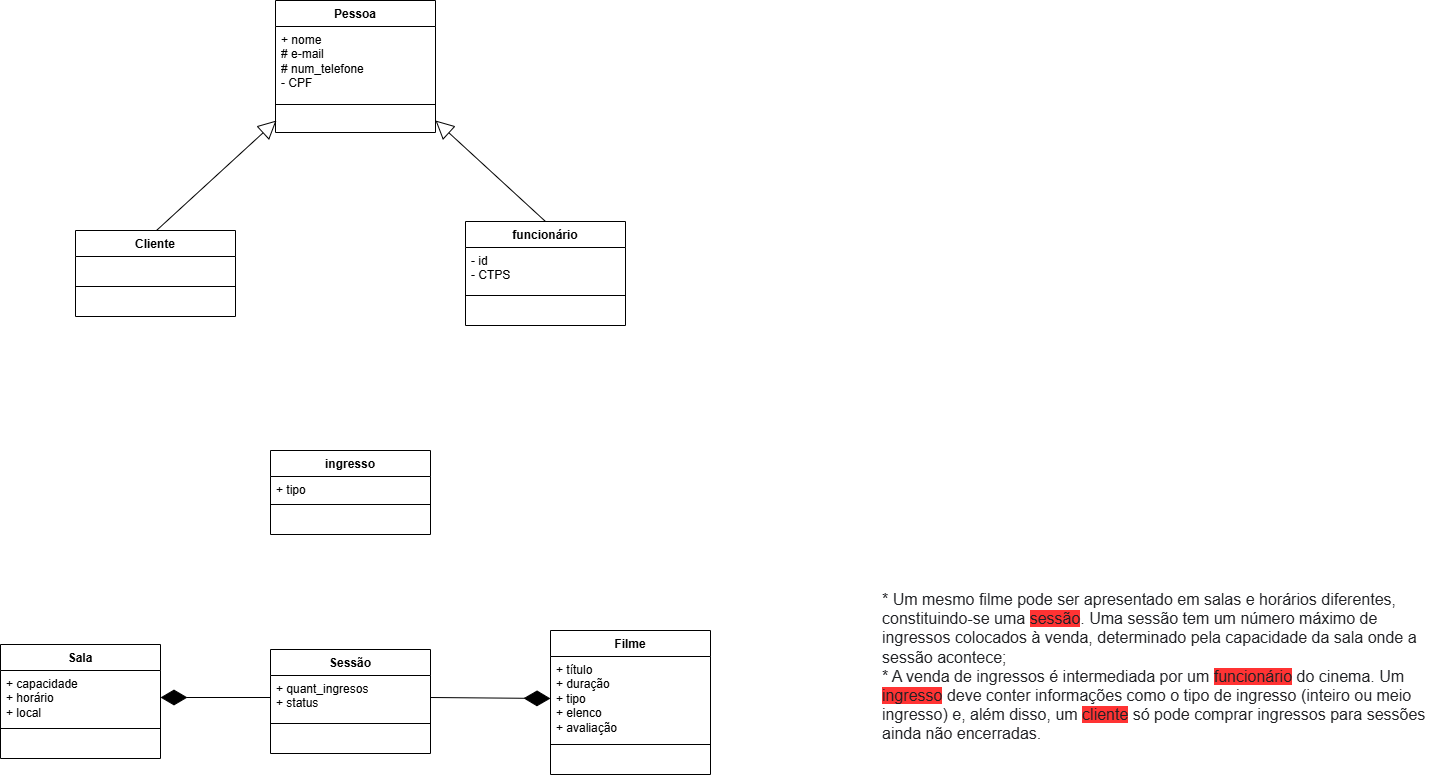

The diagram above was exported from draw.io. Its source (the exported page's mxGraphModel, read from the mxfile embedded in the PNG):
<mxGraphModel dx="1313" dy="1822" grid="1" gridSize="10" guides="1" tooltips="1" connect="1" arrows="1" fold="1" page="1" pageScale="1" pageWidth="827" pageHeight="1169" math="0" shadow="0">
  <root>
    <mxCell id="0" />
    <mxCell id="1" parent="0" />
    <mxCell id="EvQ008fk9FVna1iaEpej-1" value="&lt;div style=&quot;color: rgb(32, 33, 36); font-family: docs-Roboto, Helvetica, Arial, sans-serif; font-size: 16px; font-style: normal; font-variant-ligatures: normal; font-variant-caps: normal; font-weight: 400; letter-spacing: normal; orphans: 2; text-align: start; text-indent: 0px; text-transform: none; widows: 2; word-spacing: 0px; -webkit-text-stroke-width: 0px; white-space: normal; background-color: rgb(255, 255, 255); text-decoration-thickness: initial; text-decoration-style: initial; text-decoration-color: initial;&quot;&gt;* Um mesmo filme pode ser apresentado em salas e horários diferentes, constituindo-se uma &lt;span style=&quot;background-color: rgb(255, 51, 51);&quot;&gt;sessão&lt;/span&gt;.&amp;nbsp;Uma sessão tem um número máximo de ingressos colocados à venda, determinado pela capacidade da sala onde a sessão acontece;&amp;nbsp;&lt;/div&gt;&lt;div style=&quot;color: rgb(32, 33, 36); font-family: docs-Roboto, Helvetica, Arial, sans-serif; font-size: 16px; font-style: normal; font-variant-ligatures: normal; font-variant-caps: normal; font-weight: 400; letter-spacing: normal; orphans: 2; text-align: start; text-indent: 0px; text-transform: none; widows: 2; word-spacing: 0px; -webkit-text-stroke-width: 0px; white-space: normal; text-decoration-thickness: initial; text-decoration-style: initial; text-decoration-color: initial;&quot;&gt;&lt;span style=&quot;background-color: rgb(255, 255, 255);&quot;&gt;* A venda de ingressos é intermediada por um &lt;/span&gt;&lt;span style=&quot;background-color: rgb(255, 51, 51);&quot;&gt;funcionário&lt;/span&gt;&lt;span style=&quot;background-color: rgb(255, 255, 255);&quot;&gt; do cinema. Um &lt;/span&gt;&lt;span style=&quot;background-color: rgb(255, 51, 51);&quot;&gt;ingresso&lt;/span&gt;&lt;span style=&quot;background-color: rgb(255, 255, 255);&quot;&gt; deve conter informações como o tipo de ingresso (inteiro ou meio ingresso) e, além disso, um &lt;/span&gt;&lt;span style=&quot;background-color: rgb(255, 51, 51);&quot;&gt;cliente&lt;/span&gt;&lt;span style=&quot;background-color: rgb(255, 255, 255);&quot;&gt; só pode comprar ingressos para sessões ainda não encerradas.&amp;nbsp; &amp;nbsp;&lt;/span&gt;&lt;/div&gt;" style="text;whiteSpace=wrap;html=1;" parent="1" vertex="1">
      <mxGeometry x="880" y="-27" width="560" height="170" as="geometry" />
    </mxCell>
    <mxCell id="9wL7OPFFmHJnAG6ghd-z-1" value="Sala" style="swimlane;fontStyle=1;align=center;verticalAlign=top;childLayout=stackLayout;horizontal=1;startSize=26;horizontalStack=0;resizeParent=1;resizeParentMax=0;resizeLast=0;collapsible=1;marginBottom=0;whiteSpace=wrap;html=1;" vertex="1" parent="1">
      <mxGeometry y="34" width="160" height="114" as="geometry" />
    </mxCell>
    <mxCell id="9wL7OPFFmHJnAG6ghd-z-2" value="+ capacidade&lt;div&gt;+ horário&lt;/div&gt;&lt;div&gt;+ local&lt;/div&gt;" style="text;strokeColor=none;fillColor=none;align=left;verticalAlign=top;spacingLeft=4;spacingRight=4;overflow=hidden;rotatable=0;points=[[0,0.5],[1,0.5]];portConstraint=eastwest;whiteSpace=wrap;html=1;" vertex="1" parent="9wL7OPFFmHJnAG6ghd-z-1">
      <mxGeometry y="26" width="160" height="54" as="geometry" />
    </mxCell>
    <mxCell id="9wL7OPFFmHJnAG6ghd-z-3" value="" style="line;strokeWidth=1;fillColor=none;align=left;verticalAlign=middle;spacingTop=-1;spacingLeft=3;spacingRight=3;rotatable=0;labelPosition=right;points=[];portConstraint=eastwest;strokeColor=inherit;" vertex="1" parent="9wL7OPFFmHJnAG6ghd-z-1">
      <mxGeometry y="80" width="160" height="8" as="geometry" />
    </mxCell>
    <mxCell id="9wL7OPFFmHJnAG6ghd-z-4" value="&amp;nbsp;" style="text;strokeColor=none;fillColor=none;align=left;verticalAlign=top;spacingLeft=4;spacingRight=4;overflow=hidden;rotatable=0;points=[[0,0.5],[1,0.5]];portConstraint=eastwest;whiteSpace=wrap;html=1;" vertex="1" parent="9wL7OPFFmHJnAG6ghd-z-1">
      <mxGeometry y="88" width="160" height="26" as="geometry" />
    </mxCell>
    <mxCell id="9wL7OPFFmHJnAG6ghd-z-5" value="ingresso" style="swimlane;fontStyle=1;align=center;verticalAlign=top;childLayout=stackLayout;horizontal=1;startSize=26;horizontalStack=0;resizeParent=1;resizeParentMax=0;resizeLast=0;collapsible=1;marginBottom=0;whiteSpace=wrap;html=1;" vertex="1" parent="1">
      <mxGeometry x="270" y="-160" width="160" height="84" as="geometry" />
    </mxCell>
    <mxCell id="9wL7OPFFmHJnAG6ghd-z-6" value="+ tipo&lt;div&gt;&lt;br&gt;&lt;/div&gt;" style="text;strokeColor=none;fillColor=none;align=left;verticalAlign=top;spacingLeft=4;spacingRight=4;overflow=hidden;rotatable=0;points=[[0,0.5],[1,0.5]];portConstraint=eastwest;whiteSpace=wrap;html=1;" vertex="1" parent="9wL7OPFFmHJnAG6ghd-z-5">
      <mxGeometry y="26" width="160" height="24" as="geometry" />
    </mxCell>
    <mxCell id="9wL7OPFFmHJnAG6ghd-z-7" value="" style="line;strokeWidth=1;fillColor=none;align=left;verticalAlign=middle;spacingTop=-1;spacingLeft=3;spacingRight=3;rotatable=0;labelPosition=right;points=[];portConstraint=eastwest;strokeColor=inherit;" vertex="1" parent="9wL7OPFFmHJnAG6ghd-z-5">
      <mxGeometry y="50" width="160" height="8" as="geometry" />
    </mxCell>
    <mxCell id="9wL7OPFFmHJnAG6ghd-z-8" value="&amp;nbsp;" style="text;strokeColor=none;fillColor=none;align=left;verticalAlign=top;spacingLeft=4;spacingRight=4;overflow=hidden;rotatable=0;points=[[0,0.5],[1,0.5]];portConstraint=eastwest;whiteSpace=wrap;html=1;" vertex="1" parent="9wL7OPFFmHJnAG6ghd-z-5">
      <mxGeometry y="58" width="160" height="26" as="geometry" />
    </mxCell>
    <mxCell id="9wL7OPFFmHJnAG6ghd-z-9" value="funcionário" style="swimlane;fontStyle=1;align=center;verticalAlign=top;childLayout=stackLayout;horizontal=1;startSize=26;horizontalStack=0;resizeParent=1;resizeParentMax=0;resizeLast=0;collapsible=1;marginBottom=0;whiteSpace=wrap;html=1;" vertex="1" parent="1">
      <mxGeometry x="465" y="-389" width="160" height="104" as="geometry" />
    </mxCell>
    <mxCell id="9wL7OPFFmHJnAG6ghd-z-10" value="- id&lt;div&gt;- CTPS&lt;/div&gt;" style="text;strokeColor=none;fillColor=none;align=left;verticalAlign=top;spacingLeft=4;spacingRight=4;overflow=hidden;rotatable=0;points=[[0,0.5],[1,0.5]];portConstraint=eastwest;whiteSpace=wrap;html=1;" vertex="1" parent="9wL7OPFFmHJnAG6ghd-z-9">
      <mxGeometry y="26" width="160" height="44" as="geometry" />
    </mxCell>
    <mxCell id="9wL7OPFFmHJnAG6ghd-z-11" value="" style="line;strokeWidth=1;fillColor=none;align=left;verticalAlign=middle;spacingTop=-1;spacingLeft=3;spacingRight=3;rotatable=0;labelPosition=right;points=[];portConstraint=eastwest;strokeColor=inherit;" vertex="1" parent="9wL7OPFFmHJnAG6ghd-z-9">
      <mxGeometry y="70" width="160" height="8" as="geometry" />
    </mxCell>
    <mxCell id="9wL7OPFFmHJnAG6ghd-z-12" value="&amp;nbsp;" style="text;strokeColor=none;fillColor=none;align=left;verticalAlign=top;spacingLeft=4;spacingRight=4;overflow=hidden;rotatable=0;points=[[0,0.5],[1,0.5]];portConstraint=eastwest;whiteSpace=wrap;html=1;" vertex="1" parent="9wL7OPFFmHJnAG6ghd-z-9">
      <mxGeometry y="78" width="160" height="26" as="geometry" />
    </mxCell>
    <mxCell id="9wL7OPFFmHJnAG6ghd-z-13" value="Filme" style="swimlane;fontStyle=1;align=center;verticalAlign=top;childLayout=stackLayout;horizontal=1;startSize=26;horizontalStack=0;resizeParent=1;resizeParentMax=0;resizeLast=0;collapsible=1;marginBottom=0;whiteSpace=wrap;html=1;" vertex="1" parent="1">
      <mxGeometry x="550" y="20" width="160" height="144" as="geometry" />
    </mxCell>
    <mxCell id="9wL7OPFFmHJnAG6ghd-z-14" value="+ título&lt;div&gt;+ duração&lt;/div&gt;&lt;div&gt;+ tipo&lt;/div&gt;&lt;div&gt;+ elenco&lt;/div&gt;&lt;div&gt;+ avaliação&lt;/div&gt;" style="text;strokeColor=none;fillColor=none;align=left;verticalAlign=top;spacingLeft=4;spacingRight=4;overflow=hidden;rotatable=0;points=[[0,0.5],[1,0.5]];portConstraint=eastwest;whiteSpace=wrap;html=1;" vertex="1" parent="9wL7OPFFmHJnAG6ghd-z-13">
      <mxGeometry y="26" width="160" height="84" as="geometry" />
    </mxCell>
    <mxCell id="9wL7OPFFmHJnAG6ghd-z-15" value="" style="line;strokeWidth=1;fillColor=none;align=left;verticalAlign=middle;spacingTop=-1;spacingLeft=3;spacingRight=3;rotatable=0;labelPosition=right;points=[];portConstraint=eastwest;strokeColor=inherit;" vertex="1" parent="9wL7OPFFmHJnAG6ghd-z-13">
      <mxGeometry y="110" width="160" height="8" as="geometry" />
    </mxCell>
    <mxCell id="9wL7OPFFmHJnAG6ghd-z-16" value="&amp;nbsp;" style="text;strokeColor=none;fillColor=none;align=left;verticalAlign=top;spacingLeft=4;spacingRight=4;overflow=hidden;rotatable=0;points=[[0,0.5],[1,0.5]];portConstraint=eastwest;whiteSpace=wrap;html=1;" vertex="1" parent="9wL7OPFFmHJnAG6ghd-z-13">
      <mxGeometry y="118" width="160" height="26" as="geometry" />
    </mxCell>
    <mxCell id="9wL7OPFFmHJnAG6ghd-z-17" value="Cliente" style="swimlane;fontStyle=1;align=center;verticalAlign=top;childLayout=stackLayout;horizontal=1;startSize=26;horizontalStack=0;resizeParent=1;resizeParentMax=0;resizeLast=0;collapsible=1;marginBottom=0;whiteSpace=wrap;html=1;" vertex="1" parent="1">
      <mxGeometry x="75" y="-380" width="160" height="86" as="geometry" />
    </mxCell>
    <mxCell id="9wL7OPFFmHJnAG6ghd-z-18" value="&amp;nbsp;" style="text;strokeColor=none;fillColor=none;align=left;verticalAlign=top;spacingLeft=4;spacingRight=4;overflow=hidden;rotatable=0;points=[[0,0.5],[1,0.5]];portConstraint=eastwest;whiteSpace=wrap;html=1;" vertex="1" parent="9wL7OPFFmHJnAG6ghd-z-17">
      <mxGeometry y="26" width="160" height="26" as="geometry" />
    </mxCell>
    <mxCell id="9wL7OPFFmHJnAG6ghd-z-19" value="" style="line;strokeWidth=1;fillColor=none;align=left;verticalAlign=middle;spacingTop=-1;spacingLeft=3;spacingRight=3;rotatable=0;labelPosition=right;points=[];portConstraint=eastwest;strokeColor=inherit;" vertex="1" parent="9wL7OPFFmHJnAG6ghd-z-17">
      <mxGeometry y="52" width="160" height="8" as="geometry" />
    </mxCell>
    <mxCell id="9wL7OPFFmHJnAG6ghd-z-20" value="&amp;nbsp;" style="text;strokeColor=none;fillColor=none;align=left;verticalAlign=top;spacingLeft=4;spacingRight=4;overflow=hidden;rotatable=0;points=[[0,0.5],[1,0.5]];portConstraint=eastwest;whiteSpace=wrap;html=1;" vertex="1" parent="9wL7OPFFmHJnAG6ghd-z-17">
      <mxGeometry y="60" width="160" height="26" as="geometry" />
    </mxCell>
    <mxCell id="9wL7OPFFmHJnAG6ghd-z-21" value="Pessoa" style="swimlane;fontStyle=1;align=center;verticalAlign=top;childLayout=stackLayout;horizontal=1;startSize=26;horizontalStack=0;resizeParent=1;resizeParentMax=0;resizeLast=0;collapsible=1;marginBottom=0;whiteSpace=wrap;html=1;" vertex="1" parent="1">
      <mxGeometry x="275" y="-610" width="160" height="132" as="geometry" />
    </mxCell>
    <mxCell id="9wL7OPFFmHJnAG6ghd-z-22" value="&lt;div&gt;+ nome&lt;/div&gt;&lt;div&gt;&lt;span style=&quot;background-color: initial;&quot;&gt;# e-mail&lt;/span&gt;&lt;/div&gt;&lt;div&gt;# num_telefone&lt;/div&gt;- CPF&lt;div&gt;&lt;br&gt;&lt;/div&gt;" style="text;strokeColor=none;fillColor=none;align=left;verticalAlign=top;spacingLeft=4;spacingRight=4;overflow=hidden;rotatable=0;points=[[0,0.5],[1,0.5]];portConstraint=eastwest;whiteSpace=wrap;html=1;" vertex="1" parent="9wL7OPFFmHJnAG6ghd-z-21">
      <mxGeometry y="26" width="160" height="74" as="geometry" />
    </mxCell>
    <mxCell id="9wL7OPFFmHJnAG6ghd-z-23" value="" style="line;strokeWidth=1;fillColor=none;align=left;verticalAlign=middle;spacingTop=-1;spacingLeft=3;spacingRight=3;rotatable=0;labelPosition=right;points=[];portConstraint=eastwest;strokeColor=inherit;" vertex="1" parent="9wL7OPFFmHJnAG6ghd-z-21">
      <mxGeometry y="100" width="160" height="8" as="geometry" />
    </mxCell>
    <mxCell id="9wL7OPFFmHJnAG6ghd-z-24" value="&amp;nbsp;" style="text;strokeColor=none;fillColor=none;align=left;verticalAlign=top;spacingLeft=4;spacingRight=4;overflow=hidden;rotatable=0;points=[[0,0.5],[1,0.5]];portConstraint=eastwest;whiteSpace=wrap;html=1;" vertex="1" parent="9wL7OPFFmHJnAG6ghd-z-21">
      <mxGeometry y="108" width="160" height="24" as="geometry" />
    </mxCell>
    <mxCell id="9wL7OPFFmHJnAG6ghd-z-26" value="Sessão" style="swimlane;fontStyle=1;align=center;verticalAlign=top;childLayout=stackLayout;horizontal=1;startSize=26;horizontalStack=0;resizeParent=1;resizeParentMax=0;resizeLast=0;collapsible=1;marginBottom=0;whiteSpace=wrap;html=1;" vertex="1" parent="1">
      <mxGeometry x="270" y="39" width="160" height="104" as="geometry" />
    </mxCell>
    <mxCell id="9wL7OPFFmHJnAG6ghd-z-27" value="+ quant_ingresos&lt;div&gt;+ status&lt;/div&gt;&lt;div&gt;&lt;br&gt;&lt;/div&gt;" style="text;strokeColor=none;fillColor=none;align=left;verticalAlign=top;spacingLeft=4;spacingRight=4;overflow=hidden;rotatable=0;points=[[0,0.5],[1,0.5]];portConstraint=eastwest;whiteSpace=wrap;html=1;" vertex="1" parent="9wL7OPFFmHJnAG6ghd-z-26">
      <mxGeometry y="26" width="160" height="44" as="geometry" />
    </mxCell>
    <mxCell id="9wL7OPFFmHJnAG6ghd-z-28" value="" style="line;strokeWidth=1;fillColor=none;align=left;verticalAlign=middle;spacingTop=-1;spacingLeft=3;spacingRight=3;rotatable=0;labelPosition=right;points=[];portConstraint=eastwest;strokeColor=inherit;" vertex="1" parent="9wL7OPFFmHJnAG6ghd-z-26">
      <mxGeometry y="70" width="160" height="8" as="geometry" />
    </mxCell>
    <mxCell id="9wL7OPFFmHJnAG6ghd-z-29" value="&amp;nbsp;" style="text;strokeColor=none;fillColor=none;align=left;verticalAlign=top;spacingLeft=4;spacingRight=4;overflow=hidden;rotatable=0;points=[[0,0.5],[1,0.5]];portConstraint=eastwest;whiteSpace=wrap;html=1;" vertex="1" parent="9wL7OPFFmHJnAG6ghd-z-26">
      <mxGeometry y="78" width="160" height="26" as="geometry" />
    </mxCell>
    <mxCell id="9wL7OPFFmHJnAG6ghd-z-30" value="" style="endArrow=diamondThin;endFill=1;endSize=24;html=1;rounded=0;entryX=1;entryY=0.5;entryDx=0;entryDy=0;exitX=0;exitY=0.5;exitDx=0;exitDy=0;" edge="1" parent="1" source="9wL7OPFFmHJnAG6ghd-z-27" target="9wL7OPFFmHJnAG6ghd-z-2">
      <mxGeometry width="160" relative="1" as="geometry">
        <mxPoint x="220" y="-60" as="sourcePoint" />
        <mxPoint x="300" y="200" as="targetPoint" />
      </mxGeometry>
    </mxCell>
    <mxCell id="9wL7OPFFmHJnAG6ghd-z-32" value="" style="endArrow=block;endSize=16;endFill=0;html=1;rounded=0;entryX=0;entryY=0.5;entryDx=0;entryDy=0;exitX=0.5;exitY=0;exitDx=0;exitDy=0;" edge="1" parent="1">
      <mxGeometry width="160" relative="1" as="geometry">
        <mxPoint x="156" y="-380" as="sourcePoint" />
        <mxPoint x="276" y="-490" as="targetPoint" />
      </mxGeometry>
    </mxCell>
    <mxCell id="9wL7OPFFmHJnAG6ghd-z-34" value="" style="endArrow=block;endSize=16;endFill=0;html=1;rounded=0;entryX=1;entryY=0.5;entryDx=0;entryDy=0;exitX=0.5;exitY=0;exitDx=0;exitDy=0;" edge="1" parent="1" source="9wL7OPFFmHJnAG6ghd-z-9" target="9wL7OPFFmHJnAG6ghd-z-24">
      <mxGeometry width="160" relative="1" as="geometry">
        <mxPoint x="166" y="-370" as="sourcePoint" />
        <mxPoint x="286" y="-480" as="targetPoint" />
      </mxGeometry>
    </mxCell>
    <mxCell id="9wL7OPFFmHJnAG6ghd-z-35" value="" style="endArrow=diamondThin;endFill=1;endSize=24;html=1;rounded=0;entryX=0;entryY=0.5;entryDx=0;entryDy=0;exitX=1;exitY=0.5;exitDx=0;exitDy=0;" edge="1" parent="1" source="9wL7OPFFmHJnAG6ghd-z-27" target="9wL7OPFFmHJnAG6ghd-z-14">
      <mxGeometry width="160" relative="1" as="geometry">
        <mxPoint x="280" y="97" as="sourcePoint" />
        <mxPoint x="170" y="97" as="targetPoint" />
      </mxGeometry>
    </mxCell>
  </root>
</mxGraphModel>